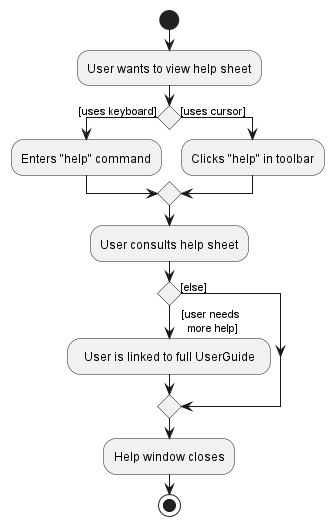

The diagram above was rendered by PlantUML. Its source (embedded in the PNG):
@startuml
'https://plantuml.com/activity-diagram-beta

start
:User wants to view help sheet;
if () then ([uses keyboard])
:Enters "help" command;
else ([uses cursor]);
:Clicks "help" in toolbar;
endif;

:User consults help sheet;

if () then (   [user needs
     more help])
:  User is linked to full UserGuide  ;
else ([else])
endif

:Help window closes;
stop

@enduml